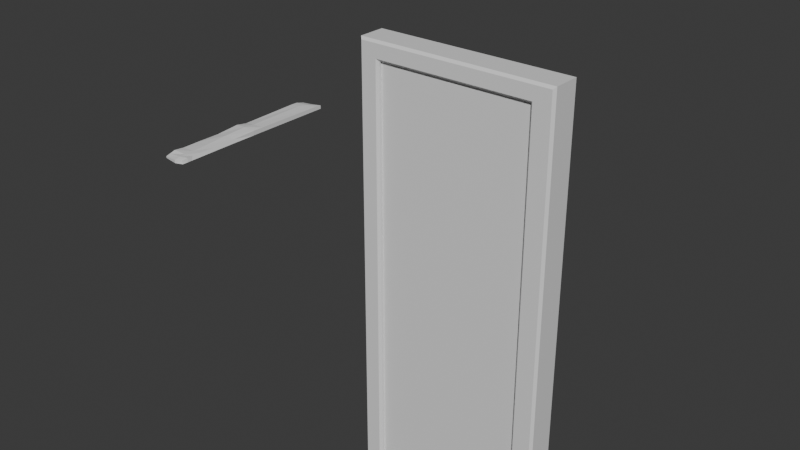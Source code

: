 # Source: SomeStarter.blend  (saved by Blender 5.1.29; exported with 4.5.12 LTS)
import bpy
from mathutils import Matrix  # noqa: F401  (used for matrix-valued properties, if any)

bpy.ops.wm.read_factory_settings(use_empty=True)
scene = bpy.context.scene
scene.name = 'Scene'

# ---- collections
col_collection = bpy.data.collections.new('Collection'); scene.collection.children.link(col_collection)

# ---- materials (node trees are filled in below, after node groups)
mat_material = bpy.data.materials.new('Material')
mat_material.alpha_threshold = 0.0
mat_material.use_backface_culling_lightprobe_volume = False
mat_material.roughness = 0.5
mat_material.line_color = (0.0, 0.0, 0.0, 1.0)

# ---- material node trees
mat_material.use_nodes = True; mat_material.node_tree.nodes.clear()
_N = mat_material.node_tree.nodes; _L = mat_material.node_tree.links
n0 = _N.new('ShaderNodeOutputMaterial'); n0.name = 'Material Output'; n0.location = (200, 100)
n1 = _N.new('ShaderNodeBsdfPrincipled'); n1.name = 'Principled BSDF'; n1.location = (-200, 100)
_L.new(n1.outputs[0], n0.inputs[0])
n0.is_active_output = True

# ---- world
world_world = bpy.data.worlds.new('World'); scene.world = world_world
world_world.use_nodes = True; world_world.node_tree.nodes.clear()
_N = world_world.node_tree.nodes; _L = world_world.node_tree.links
n0 = _N.new('ShaderNodeOutputWorld'); n0.name = 'World Output'; n0.location = (200, 100)
n1 = _N.new('ShaderNodeBackground'); n1.name = 'Background'; n1.location = (-200, 100)
n1.inputs[0].default_value = (0.05088, 0.05088, 0.05088, 1.0)
_L.new(n1.outputs[0], n0.inputs[0])
n0.is_active_output = True
world_world.color = (0.05088, 0.05088, 0.05088)
world_world.sun_shadow_jitter_overblur = 0.0

# ---- meshes
me_cube = bpy.data.meshes.new('Cube')
me_cube.from_pydata([(9.151, 0.5084, 17.86), (9.151, 0.5084, -26.06), (9.151, -0.5084, 17.86), (9.151, -0.5084, -26.06), (-9.151, 0.5084, 17.86), (-9.151, 0.5084, -26.06), (-9.151, -0.5084, 17.86), (-9.151, -0.5084, -26.06), (-7.255, 0.5084, -26.06), (-7.255, -0.5084, 17.86), (-7.255, -0.5084, -26.06), (-7.255, 0.5084, 17.86), (7.082, -0.5084, -26.06), (7.082, 0.5084, 17.86), (7.082, 0.5084, -26.06), (7.082, -0.5084, 17.86), (9.151, 0.5084, 16.14), (-9.151, -0.5084, 16.14), (9.151, -0.5084, 16.14), (-9.151, 0.5084, 16.14), (-7.255, -0.5084, 16.14), (7.082, -0.5084, 16.14), (9.151, 0.5084, -24.0), (9.151, -0.5084, -24.0), (-9.151, 0.5084, -24.0), (-7.255, 0.5084, -24.0), (-7.255, -0.5084, -24.0), (7.082, -0.5084, -24.0), (7.082, 0.5084, -24.0), (-9.151, -0.5084, -24.0), (-9.151, -0.5084, 0.8376), (9.151, 0.5084, 0.8376), (9.151, -0.5084, 0.8376), (-9.151, 0.5084, 0.8376), (-7.255, -0.5084, 0.8376), (7.082, -0.5084, 0.8376), (9.151, 0.5084, -0.8189), (9.151, -0.5084, -0.8189), (-9.151, 0.5084, -0.8189), (-7.255, 0.5084, -0.8189), (-7.255, -0.5084, -0.8189), (7.082, -0.5084, -0.8189), (7.082, 0.5084, -0.8189), (-9.151, -0.5084, -0.8189), (9.151, 0.5084, -10.56), (9.151, -0.5084, -10.56), (-9.151, 0.5084, -10.56), (-7.255, 0.5084, -10.56), (-7.255, -0.5084, -10.56), (7.082, -0.5084, -10.56), (7.082, 0.5084, -10.56), (-9.151, -0.5084, -10.56), (-7.508, 2.007, -25.8), (-7.002, 2.007, -25.8), (-7.255, 1.754, -26.06), (-9.151, 1.754, -26.06), (-8.898, 2.007, -25.8), (8.898, 2.007, -24.26), (8.898, 2.007, -23.75), (9.151, 1.754, -24.0), (9.151, 1.754, -26.06), (8.898, 2.007, -25.8), (-9.151, 1.754, -24.0), (-8.898, 2.007, -23.75), (-8.898, 2.007, -24.25), (7.335, 2.007, 17.61), (6.828, 2.007, 17.61), (7.082, 1.754, 17.86), (8.898, 2.007, 17.61), (9.151, 1.754, 17.86), (6.828, 2.007, -25.8), (7.335, 2.007, -25.8), (7.082, 1.754, -26.06), (-8.898, 2.007, 17.61), (-9.151, 1.754, 17.86), (-7.255, 1.754, 17.86), (-7.002, 2.007, 17.61), (-7.508, 2.007, 17.61), (-7.002, 2.007, -24.25), (-7.508, 2.007, -24.25), (-7.508, 2.007, -23.74), (-7.255, 1.754, -24.0), (6.828, 2.007, -24.26), (7.082, 1.754, -24.0), (7.335, 2.007, -23.75), (7.335, 2.007, -24.26), (9.151, 1.754, 16.14), (8.898, 2.007, 15.88), (8.898, 2.007, 16.39), (-8.898, 2.007, 16.39), (-8.898, 2.007, 15.88), (-9.151, 1.754, 16.14), (-7.508, 2.007, 16.39), (-7.002, 2.007, 16.39), (-7.255, 1.754, 16.14), (-7.508, 2.007, 15.88), (7.335, 2.007, 16.39), (7.335, 2.007, 15.88), (7.082, 1.754, 16.14), (6.828, 2.007, 16.39), (8.898, 2.007, -10.81), (8.898, 2.007, -10.3), (9.151, 1.754, -10.56), (-9.151, 1.754, -10.56), (-8.898, 2.007, -10.3), (-8.898, 2.007, -10.81), (-7.508, 2.007, -10.81), (-7.508, 2.007, -10.3), (-7.255, 1.754, -10.56), (7.335, 2.007, -10.81), (7.082, 1.754, -10.56), (7.335, 2.007, -10.3), (8.898, 2.007, 1.091), (9.151, 1.754, 0.8376), (8.898, 2.007, 0.5844), (-8.898, 2.007, 1.091), (-8.898, 2.007, 0.5844), (-9.151, 1.754, 0.8376), (-7.508, 2.007, 1.091), (-7.255, 1.754, 0.8376), (-7.002, 2.007, 0.5844), (-7.508, 2.007, 0.5844), (7.335, 2.007, 1.091), (7.335, 2.007, 0.5844), (6.828, 2.007, 0.5844), (7.082, 1.754, 0.8376), (8.898, 2.007, -0.5657), (9.151, 1.754, -0.8189), (8.898, 2.007, -1.072), (-8.898, 2.007, -0.5657), (-8.898, 2.007, -1.072), (-9.151, 1.754, -0.8189), (-7.508, 2.007, -0.5657), (-7.002, 2.007, -0.5657), (-7.255, 1.754, -0.8189), (-7.508, 2.007, -1.072), (7.335, 2.007, -0.5657), (7.335, 2.007, -1.072), (7.082, 1.754, -0.8189), (6.828, 2.007, -0.5657), (-6.316, 1.472, -11.44), (-6.316, 1.472, -23.12), (6.142, 1.472, -11.44), (6.142, 1.472, -23.12), (-6.888, 0.5084, 15.77), (-7.255, 0.8754, 16.14), (7.082, 0.8754, 16.14), (6.715, 0.5084, 15.77), (-6.888, 0.5084, 1.205), (-7.255, 0.8754, 0.8376), (7.082, 0.8754, 0.8376), (6.715, 0.5084, 1.205), (-35.1, 18.31, 0.313), (-32.78, 18.69, 0.4405), (-35.27, -1.0, 0.2312), (-32.93, -1.0, 0.3653), (-35.27, 18.69, 0.05189), (-32.78, 18.69, 0.05189), (-35.27, -1.0, 0.05189), (-32.78, -1.0, 0.05189), (8.93, -0.9918, -25.84), (9.151, -0.7713, -26.06), (9.151, -0.7713, -24.0), (8.93, -0.9918, -23.78), (8.93, -0.9918, -24.22), (-8.93, -0.9918, 17.64), (-9.151, -0.7713, 17.86), (-9.151, -0.7713, 16.14), (-8.93, -0.9918, 15.92), (-8.93, -0.9918, 16.36), (-7.035, -0.9918, 17.64), (-7.255, -0.7713, 17.86), (-7.476, -0.9918, 17.64), (6.861, -0.9918, -25.84), (7.082, -0.7713, -26.06), (7.302, -0.9918, -25.84), (6.861, -0.9918, 17.64), (7.302, -0.9918, 17.64), (7.082, -0.7713, 17.86), (-8.93, -0.9918, -25.84), (-9.151, -0.7713, -26.06), (-7.035, -0.9918, -25.84), (-7.476, -0.9918, -25.84), (-7.255, -0.7713, -26.06), (-7.035, -0.9918, -24.22), (-7.255, -0.7713, -24.0), (-7.476, -0.9918, -23.78), (-7.476, -0.9918, -24.22), (8.93, -0.9918, 17.64), (9.151, -0.7713, 17.86), (7.302, -0.9918, -24.22), (7.302, -0.9918, -23.78), (7.082, -0.7713, -24.0), (6.861, -0.9918, -24.22), (-8.93, -0.9918, 1.058), (-9.151, -0.7713, 0.8376), (-8.93, -0.9918, 0.617), (8.93, -0.9918, 16.36), (8.93, -0.9918, 15.92), (9.151, -0.7713, 16.14), (-7.476, -0.9918, 16.36), (-7.476, -0.9918, 15.92), (-7.255, -0.7713, 16.14), (-7.035, -0.9918, 16.36), (6.861, -0.9918, 16.36), (7.082, -0.7713, 16.14), (7.302, -0.9918, 15.92), (7.302, -0.9918, 16.36), (9.151, -0.7713, -10.56), (8.93, -0.9918, -10.34), (8.93, -0.9918, -10.78), (-7.255, -0.7713, -10.56), (-7.476, -0.9918, -10.34), (-7.476, -0.9918, -10.78), (7.302, -0.9918, -10.78), (7.302, -0.9918, -10.34), (7.082, -0.7713, -10.56), (-8.93, -0.9918, -24.22), (-8.93, -0.9918, -23.78), (-9.151, -0.7713, -24.0), (-8.93, -0.9918, -0.5983), (-9.151, -0.7713, -0.8189), (-8.93, -0.9918, -1.039), (8.93, -0.9918, 1.058), (8.93, -0.9918, 0.617), (9.151, -0.7713, 0.8376), (-7.476, -0.9918, 1.058), (-7.476, -0.9918, 0.617), (-7.255, -0.7713, 0.8376), (7.082, -0.7713, 0.8376), (7.302, -0.9918, 0.617), (7.302, -0.9918, 1.058), (8.93, -0.9918, -0.5983), (8.93, -0.9918, -1.039), (9.151, -0.7713, -0.8189), (-7.476, -0.9918, -0.5983), (-7.476, -0.9918, -1.039), (-7.255, -0.7713, -0.8189), (7.082, -0.7713, -0.8189), (7.302, -0.9918, -1.039), (7.302, -0.9918, -0.5983), (-9.151, -0.7713, -10.56), (-8.93, -0.9918, -10.78), (-8.93, -0.9918, -10.34), (-34.11, 18.6, 0.2875), (-34.28, 18.98, 0.04539), (-33.62, -1.286, 0.377), (-33.62, -1.286, 0.04539), (-35.47, 6.051, 0.3199), (-35.47, 6.051, 0.01916), (-33.03, 6.051, 0.3867), (-32.9, 6.051, 0.01916), (-34.14, 5.958, 0.01171), (-34.14, 5.958, 0.5396), (-35.28, 17.9, 0.04984), (-32.79, 17.9, 0.5015), (-34.27, 18.16, 0.04328), (-35.28, 17.52, 0.4823), (-32.79, 17.9, 0.04984), (-34.01, 17.64, 0.5387), (-35.3, 16.83, 0.5042), (-32.8, 16.83, 0.04706), (-34.26, 16.8, 0.5645), (-35.3, 16.83, 0.04706), (-32.8, 16.83, 0.5042), (-34.26, 17.06, 0.04042), (-35.43, 8.699, 0.5426), (-32.88, 8.699, 0.02602), (-34.16, 8.622, 0.6493), (-35.43, 8.699, 0.02602), (-32.88, 8.699, 0.5253), (-34.16, 8.685, 0.01876), (-35.41, 9.996, 0.02937), (-32.87, 9.996, 0.5219), (-34.18, 10.02, 0.02222), (-35.41, 9.996, 0.3321), (-32.87, 9.996, 0.02937), (-34.18, 9.927, 0.5228), (-35.34, 1.339, 0.3908), (-32.82, 1.339, 0.04103), (-33.79, 1.235, 0.4584), (-35.34, 1.339, 0.04103), (-32.99, 1.339, 0.4375), (-33.79, 1.117, 0.03422), (-35.39, 3.287, 0.03199), (-32.98, 3.287, 0.3739), (-33.93, 3.118, 0.02491), (-35.39, 3.287, 0.3793), (-32.86, 3.287, 0.03199), (-33.93, 3.118, 0.4722), (-35.29, -0.5008, 0.3531), (-32.79, -0.316, 0.04871), (-33.67, -0.5833, 0.492), (-35.29, -0.316, 0.04871), (-32.87, -0.316, 0.5026), (-33.67, -0.5833, 0.04212), (-35.3, 0.1465, 0.04657), (-32.96, 0.4463, 0.4096), (-33.7, -0.1081, 0.03991), (-35.3, 0.1465, 0.5202), (-32.8, 0.1465, 0.04657), (-33.7, 0.1442, 0.4826)], [], [(11, 4, 6, 9), (17, 6, 4, 19), (14, 1, 3, 12), (16, 0, 2, 18), (5, 8, 10, 7), (13, 11, 9, 15), (0, 13, 15, 2), (8, 14, 12, 10), (35, 21, 20, 34), (31, 16, 18, 32), (30, 17, 19, 33), (7, 29, 24, 5), (1, 22, 23, 3), (292, 290, 154, 246), (256, 254, 156, 245), (43, 30, 33, 38), (36, 31, 32, 37), (41, 35, 34, 40), (47, 39, 42, 50), (49, 41, 40, 48), (44, 36, 37, 45), (51, 43, 38, 46), (29, 51, 46, 24), (22, 44, 45, 23), (27, 49, 48, 26), (25, 47, 140, 141), (52, 53, 54), (57, 58, 59), (62, 63, 64), (65, 66, 67), (70, 71, 72), (75, 76, 77), (78, 79, 80, 81), (82, 83, 84, 85), (86, 87, 88), (89, 90, 91), (92, 93, 94, 95), (96, 97, 98, 99), (100, 101, 102), (103, 104, 105), (106, 107, 108), (109, 110, 111), (112, 113, 114), (115, 116, 117), (118, 119, 120, 121), (122, 123, 124, 125), (126, 127, 128), (129, 130, 131), (132, 133, 134, 135), (136, 137, 138, 139), (54, 55, 56, 52), (59, 60, 61, 57), (64, 56, 55, 62), (67, 69, 68, 65), (72, 54, 53, 70), (74, 75, 77, 73), (78, 53, 52, 79), (75, 67, 66, 76), (60, 72, 71, 61), (85, 71, 70, 82), (69, 86, 88, 68), (73, 89, 91, 74), (76, 93, 92, 77), (65, 96, 99, 66), (93, 99, 98, 94), (89, 92, 95, 90), (96, 88, 87, 97), (102, 59, 58, 100), (105, 63, 62, 103), (108, 81, 80, 106), (109, 84, 83, 110), (84, 58, 57, 85), (63, 80, 79, 64), (81, 83, 82, 78), (86, 113, 112, 87), (90, 115, 117, 91), (94, 119, 118, 95), (97, 122, 125, 98), (122, 112, 114, 123), (115, 118, 121, 116), (119, 125, 124, 120), (113, 127, 126, 114), (116, 129, 131, 117), (120, 133, 132, 121), (123, 136, 139, 124), (133, 139, 138, 134), (129, 132, 135, 130), (136, 126, 128, 137), (127, 102, 101, 128), (130, 104, 103, 131), (134, 108, 107, 135), (137, 111, 110, 138), (111, 101, 100, 109), (104, 107, 106, 105), (14, 8, 54, 72), (53, 78, 82, 70), (8, 5, 55, 54), (56, 64, 79, 52), (5, 24, 62, 55), (22, 1, 60, 59), (71, 85, 57, 61), (44, 22, 59, 102), (84, 109, 100, 58), (1, 14, 72, 60), (63, 105, 106, 80), (24, 46, 103, 62), (11, 13, 67, 75), (93, 76, 66, 99), (13, 0, 69, 67), (96, 65, 68, 88), (0, 16, 86, 69), (89, 73, 77, 92), (19, 4, 74, 91), (4, 11, 75, 74), (25, 28, 83, 81), (47, 25, 81, 108), (28, 50, 110, 83), (122, 97, 87, 112), (16, 31, 113, 86), (115, 90, 95, 118), (33, 19, 91, 117), (36, 44, 102, 127), (111, 137, 128, 101), (104, 130, 135, 107), (46, 38, 131, 103), (39, 47, 108, 134), (50, 42, 138, 110), (136, 123, 114, 126), (31, 36, 127, 113), (129, 116, 121, 132), (38, 33, 117, 131), (133, 120, 124, 139), (42, 39, 134, 138), (141, 140, 142, 143), (50, 28, 143, 142), (28, 25, 141, 143), (47, 50, 142, 140), (145, 146, 147, 144), (144, 148, 149, 145), (146, 150, 151, 147), (148, 151, 150, 149), (146, 145, 94, 98), (148, 144, 147, 151), (145, 149, 119, 94), (150, 146, 98, 125), (149, 150, 125, 119), (290, 293, 158, 154), (291, 294, 155, 159), (246, 154, 158, 247), (245, 156, 152, 244), (162, 163, 164), (167, 168, 169), (170, 171, 172), (173, 174, 175), (176, 177, 178), (181, 182, 183), (184, 185, 186, 187), (190, 191, 192, 193), (194, 195, 196), (197, 198, 199), (200, 201, 202, 203), (204, 205, 206, 207), (208, 209, 210), (211, 212, 213), (214, 215, 216), (217, 218, 219), (220, 221, 222), (223, 224, 225), (226, 227, 228), (229, 230, 231), (232, 233, 234), (235, 236, 237), (238, 239, 240), (241, 242, 243), (183, 174, 173, 181), (187, 182, 181, 184), (178, 171, 170, 176), (171, 166, 165, 172), (174, 161, 160, 175), (180, 183, 182, 179), (164, 160, 161, 162), (169, 165, 166, 167), (189, 178, 177, 188), (193, 173, 175, 190), (194, 168, 167, 195), (188, 197, 199, 189), (172, 200, 203, 170), (176, 204, 207, 177), (197, 207, 206, 198), (204, 203, 202, 205), (200, 169, 168, 201), (210, 163, 162, 208), (213, 186, 185, 211), (216, 192, 191, 214), (179, 217, 219, 180), (186, 218, 217, 187), (192, 185, 184, 193), (163, 191, 190, 164), (220, 196, 195, 221), (198, 223, 225, 199), (201, 226, 228, 202), (205, 229, 231, 206), (226, 194, 196, 227), (223, 231, 230, 224), (224, 232, 234, 225), (227, 235, 237, 228), (229, 238, 240, 230), (243, 222, 221, 241), (232, 240, 239, 233), (235, 220, 222, 236), (233, 209, 208, 234), (236, 212, 211, 237), (238, 216, 215, 239), (218, 242, 241, 219), (212, 243, 242, 213), (209, 215, 214, 210), (3, 23, 162, 161), (12, 3, 161, 174), (160, 164, 190, 175), (163, 210, 214, 191), (23, 45, 208, 162), (200, 172, 165, 169), (9, 6, 166, 171), (6, 17, 167, 166), (226, 201, 168, 194), (17, 30, 195, 167), (204, 176, 170, 203), (15, 9, 171, 178), (173, 193, 184, 181), (10, 12, 174, 183), (2, 15, 178, 189), (197, 188, 177, 207), (182, 187, 217, 179), (29, 7, 180, 219), (7, 10, 183, 180), (26, 48, 211, 185), (186, 213, 242, 218), (27, 26, 185, 192), (18, 2, 189, 199), (49, 27, 192, 216), (30, 43, 221, 195), (235, 227, 196, 220), (223, 198, 206, 231), (32, 18, 199, 225), (34, 20, 202, 228), (20, 21, 205, 202), (21, 35, 229, 205), (45, 37, 234, 208), (209, 233, 239, 215), (212, 236, 222, 243), (48, 40, 237, 211), (41, 49, 216, 238), (51, 29, 219, 241), (43, 51, 241, 221), (232, 224, 230, 240), (37, 32, 225, 234), (40, 34, 228, 237), (35, 41, 238, 229), (157, 245, 244, 153), (155, 246, 247, 159), (258, 256, 245, 157), (294, 292, 246, 155), (270, 268, 253, 250), (288, 286, 252, 251), (267, 270, 250, 251), (266, 269, 249, 248), (286, 284, 249, 252), (268, 266, 248, 253), (244, 152, 257, 259), (152, 156, 254, 257), (157, 153, 255, 258), (153, 244, 259, 255), (261, 265, 256, 258), (265, 263, 254, 256), (274, 272, 263, 265), (276, 274, 265, 261), (259, 257, 260, 262), (257, 254, 263, 260), (258, 255, 264, 261), (255, 259, 262, 264), (251, 252, 271, 267), (252, 249, 269, 271), (277, 275, 266, 268), (275, 272, 269, 266), (276, 273, 270, 267), (273, 277, 268, 270), (264, 262, 277, 273), (261, 264, 273, 276), (260, 263, 272, 275), (262, 260, 275, 277), (267, 271, 274, 276), (271, 269, 272, 274), (298, 296, 281, 283), (300, 298, 283, 279), (285, 289, 280, 282), (288, 285, 282, 279), (287, 284, 281, 278), (289, 287, 278, 280), (253, 248, 287, 289), (248, 249, 284, 287), (251, 250, 285, 288), (250, 253, 289, 285), (283, 281, 284, 286), (279, 283, 286, 288), (159, 247, 295, 291), (247, 158, 293, 295), (297, 301, 292, 294), (300, 297, 294, 291), (299, 296, 293, 290), (301, 299, 290, 292), (280, 278, 299, 301), (278, 281, 296, 299), (279, 282, 297, 300), (282, 280, 301, 297), (291, 295, 298, 300), (295, 293, 296, 298)])
_uv = me_cube.uv_layers.new(name='UVMap')
_uv.uv.foreach_set('vector', [0.8625, 0.5, 0.875, 0.5, 0.875, 0.75, 0.8625, 0.75, 0.6129, 0.0, 0.625, 0.0, 0.625, 0.25, 0.6129, 0.25, 0.3631, 0.5, 0.375, 0.5, 0.375, 0.75, 0.3631, 0.75, 0.6129, 0.5, 0.625, 0.5, 0.625, 0.75, 0.6129, 0.75, 0.125, 0.5, 0.1375, 0.5, 0.1375, 0.75, 0.125, 0.75, 0.6369, 0.5, 0.8625, 0.5, 0.8625, 0.75, 0.6369, 0.75, 0.625, 0.5, 0.6369, 0.5, 0.6369, 0.75, 0.625, 0.75, 0.1375, 0.5, 0.3631, 0.5, 0.3631, 0.75, 0.1375, 0.75, 0.5234, 0.7619, 0.6129, 0.7619, 0.6129, 0.9875, 0.5234, 0.9875, 0.5234, 0.5, 0.6129, 0.5, 0.6129, 0.75, 0.5234, 0.75, 0.5234, 0.0, 0.6129, 0.0, 0.6129, 0.25, 0.5234, 0.25, 0.375, 0.0, 0.3864, 0.0, 0.3864, 0.25, 0.375, 0.25, 0.375, 0.5, 0.3864, 0.5, 0.3864, 0.75, 0.375, 0.75, 0.5251, 0.2413, 0.625, 0.2413, 0.625, 0.25, 0.5251, 0.25, 0.5251, 0.4899, 0.625, 0.4899, 0.625, 0.5, 0.5251, 0.5, 0.5116, 0.0, 0.5234, 0.0, 0.5234, 0.25, 0.5116, 0.25, 0.5116, 0.5, 0.5234, 0.5, 0.5234, 0.75, 0.5116, 0.75, 0.5116, 0.7619, 0.5234, 0.7619, 0.5234, 0.9875, 0.5116, 0.9875, 0.4237, 0.2625, 0.5116, 0.2625, 0.5116, 0.4881, 0.4237, 0.4881, 0.4237, 0.7619, 0.5116, 0.7619, 0.5116, 0.9875, 0.4237, 0.9875, 0.4237, 0.5, 0.5116, 0.5, 0.5116, 0.75, 0.4237, 0.75, 0.4237, 0.0, 0.5116, 0.0, 0.5116, 0.25, 0.4237, 0.25, 0.3864, 0.0, 0.4237, 0.0, 0.4237, 0.25, 0.3864, 0.25, 0.3864, 0.5, 0.4237, 0.5, 0.4237, 0.75, 0.3864, 0.75, 0.3864, 0.7619, 0.4237, 0.7619, 0.4237, 0.9875, 0.3864, 0.9875, 0.3864, 0.2625, 0.4237, 0.2625, 0.4237, 0.2625, 0.3864, 0.2625, 0.3764, 0.2608, 0.3764, 0.2655, 0.375, 0.2625, 0.385, 0.4985, 0.3871, 0.4985, 0.3864, 0.5, 0.3864, 0.25, 0.3871, 0.2517, 0.385, 0.2517, 0.6232, 0.4892, 0.6232, 0.4841, 0.625, 0.4881, 0.3764, 0.4851, 0.3764, 0.4896, 0.375, 0.4881, 0.625, 0.2625, 0.6232, 0.2655, 0.6232, 0.2608, 0.385, 0.2665, 0.385, 0.2608, 0.3871, 0.2608, 0.3864, 0.2625, 0.385, 0.4841, 0.3864, 0.4881, 0.3871, 0.4896, 0.385, 0.4896, 0.6129, 0.5, 0.6115, 0.4985, 0.6147, 0.4985, 0.6147, 0.2517, 0.6115, 0.2517, 0.6129, 0.25, 0.6147, 0.2608, 0.6147, 0.2665, 0.6129, 0.2625, 0.6115, 0.2608, 0.6147, 0.4896, 0.6115, 0.4896, 0.6129, 0.4881, 0.6147, 0.4841, 0.423, 0.4985, 0.4259, 0.4985, 0.4237, 0.5, 0.4237, 0.25, 0.4259, 0.2517, 0.423, 0.2517, 0.423, 0.2608, 0.4259, 0.2608, 0.4237, 0.2625, 0.423, 0.4896, 0.4237, 0.4881, 0.4259, 0.4896, 0.5249, 0.4985, 0.5234, 0.5, 0.5216, 0.4985, 0.5249, 0.2517, 0.5216, 0.2517, 0.5234, 0.25, 0.5249, 0.2608, 0.5234, 0.2625, 0.5216, 0.2665, 0.5216, 0.2608, 0.5249, 0.4896, 0.5216, 0.4896, 0.5216, 0.4841, 0.5234, 0.4881, 0.5134, 0.4985, 0.5116, 0.5, 0.5094, 0.4985, 0.5134, 0.2517, 0.5094, 0.2517, 0.5116, 0.25, 0.5134, 0.2608, 0.5134, 0.2665, 0.5116, 0.2625, 0.5094, 0.2608, 0.5134, 0.4896, 0.5094, 0.4896, 0.5116, 0.4881, 0.5134, 0.4841, 0.375, 0.2625, 0.375, 0.25, 0.3764, 0.2517, 0.3764, 0.2608, 0.3864, 0.5, 0.375, 0.5, 0.3764, 0.4985, 0.385, 0.4985, 0.385, 0.2517, 0.3764, 0.2517, 0.375, 0.25, 0.3864, 0.25, 0.625, 0.4881, 0.625, 0.5, 0.6232, 0.4985, 0.6232, 0.4892, 0.375, 0.4881, 0.375, 0.2625, 0.3764, 0.2655, 0.3764, 0.4851, 0.625, 0.25, 0.625, 0.2625, 0.6232, 0.2608, 0.6232, 0.2517, 0.385, 0.2665, 0.3764, 0.2655, 0.3764, 0.2608, 0.385, 0.2608, 0.625, 0.2625, 0.625, 0.4881, 0.6232, 0.4841, 0.6232, 0.2655, 0.375, 0.5, 0.375, 0.4881, 0.3764, 0.4896, 0.3764, 0.4985, 0.385, 0.4896, 0.3764, 0.4896, 0.3764, 0.4851, 0.385, 0.4841, 0.625, 0.5, 0.6129, 0.5, 0.6147, 0.4985, 0.6232, 0.4985, 0.6232, 0.2517, 0.6147, 0.2517, 0.6129, 0.25, 0.625, 0.25, 0.6232, 0.2655, 0.6147, 0.2665, 0.6147, 0.2608, 0.6232, 0.2608, 0.6232, 0.4892, 0.6147, 0.4896, 0.6147, 0.4841, 0.6232, 0.4841, 0.6147, 0.2665, 0.6147, 0.4841, 0.6129, 0.4881, 0.6129, 0.2625, 0.6147, 0.2517, 0.6147, 0.2608, 0.6115, 0.2608, 0.6115, 0.2517, 0.6147, 0.4896, 0.6147, 0.4985, 0.6115, 0.4985, 0.6115, 0.4896, 0.4237, 0.5, 0.3864, 0.5, 0.3871, 0.4985, 0.423, 0.4985, 0.423, 0.2517, 0.3871, 0.2517, 0.3864, 0.25, 0.4237, 0.25, 0.4237, 0.2625, 0.3864, 0.2625, 0.3871, 0.2608, 0.423, 0.2608, 0.423, 0.4896, 0.3871, 0.4896, 0.3864, 0.4881, 0.4237, 0.4881, 0.3871, 0.4896, 0.3871, 0.4985, 0.385, 0.4985, 0.385, 0.4896, 0.3871, 0.2517, 0.3871, 0.2608, 0.385, 0.2608, 0.385, 0.2517, 0.3864, 0.2625, 0.3864, 0.4881, 0.385, 0.4841, 0.385, 0.2665, 0.6129, 0.5, 0.5234, 0.5, 0.5249, 0.4985, 0.6115, 0.4985, 0.6115, 0.2517, 0.5249, 0.2517, 0.5234, 0.25, 0.6129, 0.25, 0.6129, 0.2625, 0.5234, 0.2625, 0.5249, 0.2608, 0.6115, 0.2608, 0.6115, 0.4896, 0.5249, 0.4896, 0.5234, 0.4881, 0.6129, 0.4881, 0.5249, 0.4896, 0.5249, 0.4985, 0.5216, 0.4985, 0.5216, 0.4896, 0.5249, 0.2517, 0.5249, 0.2608, 0.5216, 0.2608, 0.5216, 0.2517, 0.5234, 0.2625, 0.5234, 0.4881, 0.5216, 0.4841, 0.5216, 0.2665, 0.5234, 0.5, 0.5116, 0.5, 0.5134, 0.4985, 0.5216, 0.4985, 0.5216, 0.2517, 0.5134, 0.2517, 0.5116, 0.25, 0.5234, 0.25, 0.5216, 0.2665, 0.5134, 0.2665, 0.5134, 0.2608, 0.5216, 0.2608, 0.5216, 0.4896, 0.5134, 0.4896, 0.5134, 0.4841, 0.5216, 0.4841, 0.5134, 0.2665, 0.5134, 0.4841, 0.5116, 0.4881, 0.5116, 0.2625, 0.5134, 0.2517, 0.5134, 0.2608, 0.5094, 0.2608, 0.5094, 0.2517, 0.5134, 0.4896, 0.5134, 0.4985, 0.5094, 0.4985, 0.5094, 0.4896, 0.5116, 0.5, 0.4237, 0.5, 0.4259, 0.4985, 0.5094, 0.4985, 0.5094, 0.2517, 0.4259, 0.2517, 0.4237, 0.25, 0.5116, 0.25, 0.5116, 0.2625, 0.4237, 0.2625, 0.4259, 0.2608, 0.5094, 0.2608, 0.5094, 0.4896, 0.4259, 0.4896, 0.4237, 0.4881, 0.5116, 0.4881, 0.4259, 0.4896, 0.4259, 0.4985, 0.423, 0.4985, 0.423, 0.4896, 0.4259, 0.2517, 0.4259, 0.2608, 0.423, 0.2608, 0.423, 0.2517, 0.3631, 0.5, 0.1375, 0.5, 0.1375, 0.5, 0.3631, 0.5, 0.3764, 0.2655, 0.385, 0.2665, 0.385, 0.4841, 0.3764, 0.4851, 0.1375, 0.5, 0.125, 0.5, 0.125, 0.5, 0.1375, 0.5, 0.3764, 0.2517, 0.385, 0.2517, 0.385, 0.2608, 0.3764, 0.2608, 0.375, 0.25, 0.3864, 0.25, 0.3864, 0.25, 0.375, 0.25, 0.3864, 0.5, 0.375, 0.5, 0.375, 0.5, 0.3864, 0.5, 0.3764, 0.4896, 0.385, 0.4896, 0.385, 0.4985, 0.3764, 0.4985, 0.4237, 0.5, 0.3864, 0.5, 0.3864, 0.5, 0.4237, 0.5, 0.3871, 0.4896, 0.423, 0.4896, 0.423, 0.4985, 0.3871, 0.4985, 0.375, 0.5, 0.3631, 0.5, 0.3631, 0.5, 0.375, 0.5, 0.3871, 0.2517, 0.423, 0.2517, 0.423, 0.2608, 0.3871, 0.2608, 0.3864, 0.25, 0.4237, 0.25, 0.4237, 0.25, 0.3864, 0.25, 0.8625, 0.5, 0.6369, 0.5, 0.6369, 0.5, 0.8625, 0.5, 0.6147, 0.2665, 0.6232, 0.2655, 0.6232, 0.4841, 0.6147, 0.4841, 0.6369, 0.5, 0.625, 0.5, 0.625, 0.5, 0.6369, 0.5, 0.6147, 0.4896, 0.6232, 0.4892, 0.6232, 0.4985, 0.6147, 0.4985, 0.625, 0.5, 0.6129, 0.5, 0.6129, 0.5, 0.625, 0.5, 0.6147, 0.2517, 0.6232, 0.2517, 0.6232, 0.2608, 0.6147, 0.2608, 0.6129, 0.25, 0.625, 0.25, 0.625, 0.25, 0.6129, 0.25, 0.875, 0.5, 0.8625, 0.5, 0.8625, 0.5, 0.875, 0.5, 0.3864, 0.2625, 0.3864, 0.4881, 0.3864, 0.4881, 0.3864, 0.2625, 0.4237, 0.2625, 0.3864, 0.2625, 0.3864, 0.2625, 0.4237, 0.2625, 0.3864, 0.4881, 0.4237, 0.4881, 0.4237, 0.4881, 0.3864, 0.4881, 0.5249, 0.4896, 0.6115, 0.4896, 0.6115, 0.4985, 0.5249, 0.4985, 0.6129, 0.5, 0.5234, 0.5, 0.5234, 0.5, 0.6129, 0.5, 0.5249, 0.2517, 0.6115, 0.2517, 0.6115, 0.2608, 0.5249, 0.2608, 0.5234, 0.25, 0.6129, 0.25, 0.6129, 0.25, 0.5234, 0.25, 0.5116, 0.5, 0.4237, 0.5, 0.4237, 0.5, 0.5116, 0.5, 0.4259, 0.4896, 0.5094, 0.4896, 0.5094, 0.4985, 0.4259, 0.4985, 0.4259, 0.2517, 0.5094, 0.2517, 0.5094, 0.2608, 0.4259, 0.2608, 0.4237, 0.25, 0.5116, 0.25, 0.5116, 0.25, 0.4237, 0.25, 0.5116, 0.2625, 0.4237, 0.2625, 0.4237, 0.2625, 0.5116, 0.2625, 0.4237, 0.4881, 0.5116, 0.4881, 0.5116, 0.4881, 0.4237, 0.4881, 0.5134, 0.4896, 0.5216, 0.4896, 0.5216, 0.4985, 0.5134, 0.4985, 0.5234, 0.5, 0.5116, 0.5, 0.5116, 0.5, 0.5234, 0.5, 0.5134, 0.2517, 0.5216, 0.2517, 0.5216, 0.2608, 0.5134, 0.2608, 0.5116, 0.25, 0.5234, 0.25, 0.5234, 0.25, 0.5116, 0.25, 0.5134, 0.2665, 0.5216, 0.2665, 0.5216, 0.4841, 0.5134, 0.4841, 0.5116, 0.4881, 0.5116, 0.2625, 0.5116, 0.2625, 0.5116, 0.4881, 0.3864, 0.2625, 0.4237, 0.2625, 0.4237, 0.4881, 0.3864, 0.4881, 0.4237, 0.4881, 0.3864, 0.4881, 0.3864, 0.4881, 0.4237, 0.4881, 0.3864, 0.4881, 0.3864, 0.2625, 0.3864, 0.2625, 0.3864, 0.4881, 0.4237, 0.2625, 0.4237, 0.4881, 0.4237, 0.4881, 0.4237, 0.2625, 0.6129, 0.2625, 0.6129, 0.4881, 0.6108, 0.4823, 0.6108, 0.2683, 0.6108, 0.2683, 0.5255, 0.2683, 0.5234, 0.2625, 0.6129, 0.2625, 0.6129, 0.4881, 0.5234, 0.4881, 0.5255, 0.4823, 0.6108, 0.4823, 0.5255, 0.2683, 0.5255, 0.4823, 0.5234, 0.4881, 0.5234, 0.2625, 0.6129, 0.4881, 0.6129, 0.2625, 0.6129, 0.2625, 0.6129, 0.4881, 0.5255, 0.2683, 0.6108, 0.2683, 0.6108, 0.4823, 0.5255, 0.4823, 0.6129, 0.2625, 0.5234, 0.2625, 0.5234, 0.2625, 0.6129, 0.2625, 0.5234, 0.4881, 0.6129, 0.4881, 0.6129, 0.4881, 0.5234, 0.4881, 0.5234, 0.2625, 0.5234, 0.4881, 0.5234, 0.4881, 0.5234, 0.2625, 0.3938, 0.5087, 0.6337, 0.2587, 0.625, 0.25, 0.375, 0.5, 0.375, 0.9913, 0.625, 0.9913, 0.625, 1.0, 0.375, 1.0, 0.2751, 0.5, 0.375, 0.5, 0.375, 0.75, 0.2751, 0.75, 0.7751, 0.5, 0.875, 0.5, 0.875, 0.75, 0.7751, 0.75, 0.3864, 0.75, 0.3871, 0.7513, 0.3852, 0.7513, 0.6129, 1.0, 0.6117, 0.9985, 0.6141, 0.9985, 0.6235, 0.9849, 0.625, 0.9875, 0.6235, 0.989, 0.3762, 0.7653, 0.375, 0.7619, 0.3762, 0.7609, 0.6235, 0.7653, 0.6235, 0.7609, 0.625, 0.7619, 0.3762, 0.9849, 0.3762, 0.989, 0.375, 0.9875, 0.3852, 0.984, 0.3864, 0.9875, 0.3871, 0.989, 0.3852, 0.989, 0.3852, 0.7606, 0.3871, 0.7606, 0.3864, 0.7619, 0.3852, 0.7653, 0.5244, 0.9985, 0.5234, 1.0, 0.5218, 0.9985, 0.6145, 0.7513, 0.6117, 0.7513, 0.6129, 0.75, 0.6145, 0.989, 0.6117, 0.989, 0.6129, 0.9875, 0.6145, 0.984, 0.6145, 0.7653, 0.6129, 0.7619, 0.6117, 0.7606, 0.6145, 0.7606, 0.4237, 0.75, 0.4256, 0.7513, 0.423, 0.7513, 0.4237, 0.9875, 0.4256, 0.989, 0.423, 0.989, 0.423, 0.7606, 0.4256, 0.7606, 0.4237, 0.7619, 0.3852, 0.9985, 0.3869, 0.9985, 0.3864, 1.0, 0.5128, 0.9985, 0.5116, 1.0, 0.5096, 0.9985, 0.5247, 0.7513, 0.5218, 0.7513, 0.5234, 0.75, 0.5247, 0.989, 0.5218, 0.989, 0.5234, 0.9875, 0.5234, 0.7619, 0.5218, 0.7606, 0.5247, 0.7606, 0.5132, 0.7513, 0.5096, 0.7513, 0.5116, 0.75, 0.5132, 0.989, 0.5096, 0.989, 0.5116, 0.9875, 0.5116, 0.7619, 0.5096, 0.7606, 0.5132, 0.7606, 0.4237, 1.0, 0.423, 0.9985, 0.4251, 0.9985, 0.375, 0.9875, 0.375, 0.7619, 0.3762, 0.7653, 0.3762, 0.9849, 0.3852, 0.989, 0.3762, 0.989, 0.3762, 0.9849, 0.3852, 0.984, 0.625, 0.7619, 0.625, 0.9875, 0.6235, 0.9849, 0.6235, 0.7653, 0.625, 0.9875, 0.625, 1.0, 0.6235, 0.9985, 0.6235, 0.989, 0.375, 0.7619, 0.375, 0.75, 0.3762, 0.7513, 0.3762, 0.7609, 0.375, 1.0, 0.375, 0.9875, 0.3762, 0.989, 0.3762, 0.9985, 0.3852, 0.7513, 0.3762, 0.7513, 0.375, 0.75, 0.3864, 0.75, 0.6141, 0.9985, 0.6235, 0.9985, 0.625, 1.0, 0.6129, 1.0, 0.625, 0.75, 0.625, 0.7619, 0.6235, 0.7609, 0.6235, 0.7513, 0.3852, 0.7653, 0.3762, 0.7653, 0.3762, 0.7609, 0.3852, 0.7606, 0.5244, 0.9985, 0.6117, 0.9985, 0.6129, 1.0, 0.5234, 1.0, 0.6235, 0.7513, 0.6145, 0.7513, 0.6129, 0.75, 0.625, 0.75, 0.6235, 0.989, 0.6145, 0.989, 0.6145, 0.984, 0.6235, 0.9849, 0.6235, 0.7653, 0.6145, 0.7653, 0.6145, 0.7606, 0.6235, 0.7609, 0.6145, 0.7513, 0.6145, 0.7606, 0.6117, 0.7606, 0.6117, 0.7513, 0.6145, 0.7653, 0.6145, 0.984, 0.6129, 0.9875, 0.6129, 0.7619, 0.6145, 0.989, 0.6141, 0.9985, 0.6117, 0.9985, 0.6117, 0.989, 0.423, 0.7513, 0.3871, 0.7513, 0.3864, 0.75, 0.4237, 0.75, 0.423, 0.989, 0.3871, 0.989, 0.3864, 0.9875, 0.4237, 0.9875, 0.4237, 0.7619, 0.3864, 0.7619, 0.3871, 0.7606, 0.423, 0.7606, 0.3762, 0.9985, 0.3852, 0.9985, 0.3864, 1.0, 0.375, 1.0, 0.3871, 0.989, 0.3869, 0.9985, 0.3852, 0.9985, 0.3852, 0.989, 0.3864, 0.7619, 0.3864, 0.9875, 0.3852, 0.984, 0.3852, 0.7653, 0.3871, 0.7513, 0.3871, 0.7606, 0.3852, 0.7606, 0.3852, 0.7513, 0.5128, 0.9985, 0.5218, 0.9985, 0.5234, 1.0, 0.5116, 1.0, 0.6117, 0.7513, 0.5247, 0.7513, 0.5234, 0.75, 0.6129, 0.75, 0.6117, 0.989, 0.5247, 0.989, 0.5234, 0.9875, 0.6129, 0.9875, 0.6129, 0.7619, 0.5234, 0.7619, 0.5247, 0.7606, 0.6117, 0.7606, 0.5247, 0.989, 0.5244, 0.9985, 0.5218, 0.9985, 0.5218, 0.989, 0.5247, 0.7513, 0.5247, 0.7606, 0.5218, 0.7606, 0.5218, 0.7513, 0.5218, 0.7513, 0.5132, 0.7513, 0.5116, 0.75, 0.5234, 0.75, 0.5218, 0.989, 0.5132, 0.989, 0.5116, 0.9875, 0.5234, 0.9875, 0.5234, 0.7619, 0.5116, 0.7619, 0.5132, 0.7606, 0.5218, 0.7606, 0.4251, 0.9985, 0.5096, 0.9985, 0.5116, 1.0, 0.4237, 1.0, 0.5132, 0.7513, 0.5132, 0.7606, 0.5096, 0.7606, 0.5096, 0.7513, 0.5132, 0.989, 0.5128, 0.9985, 0.5096, 0.9985, 0.5096, 0.989, 0.5096, 0.7513, 0.4256, 0.7513, 0.4237, 0.75, 0.5116, 0.75, 0.5096, 0.989, 0.4256, 0.989, 0.4237, 0.9875, 0.5116, 0.9875, 0.5116, 0.7619, 0.4237, 0.7619, 0.4256, 0.7606, 0.5096, 0.7606, 0.3869, 0.9985, 0.423, 0.9985, 0.4237, 1.0, 0.3864, 1.0, 0.4256, 0.989, 0.4251, 0.9985, 0.423, 0.9985, 0.423, 0.989, 0.4256, 0.7513, 0.4256, 0.7606, 0.423, 0.7606, 0.423, 0.7513, 0.375, 0.75, 0.3864, 0.75, 0.3864, 0.75, 0.375, 0.75, 0.3631, 0.75, 0.375, 0.75, 0.375, 0.75, 0.3631, 0.75, 0.3762, 0.7513, 0.3852, 0.7513, 0.3852, 0.7606, 0.3762, 0.7609, 0.3871, 0.7513, 0.423, 0.7513, 0.423, 0.7606, 0.3871, 0.7606, 0.3864, 0.75, 0.4237, 0.75, 0.4237, 0.75, 0.3864, 0.75, 0.6145, 0.989, 0.6235, 0.989, 0.6235, 0.9985, 0.6141, 0.9985, 0.8625, 0.75, 0.875, 0.75, 0.875, 0.75, 0.8625, 0.75, 0.625, 0.0, 0.6129, 0.0, 0.6129, 0.0, 0.625, 0.0, 0.5247, 0.989, 0.6117, 0.989, 0.6117, 0.9985, 0.5244, 0.9985, 0.6129, 0.0, 0.5234, 0.0, 0.5234, 0.0, 0.6129, 0.0, 0.6145, 0.7653, 0.6235, 0.7653, 0.6235, 0.9849, 0.6145, 0.984, 0.6369, 0.75, 0.8625, 0.75, 0.8625, 0.75, 0.6369, 0.75, 0.3762, 0.7653, 0.3852, 0.7653, 0.3852, 0.984, 0.3762, 0.9849, 0.1375, 0.75, 0.3631, 0.75, 0.3631, 0.75, 0.1375, 0.75, 0.625, 0.75, 0.6369, 0.75, 0.6369, 0.75, 0.625, 0.75, 0.6145, 0.7513, 0.6235, 0.7513, 0.6235, 0.7609, 0.6145, 0.7606, 0.3762, 0.989, 0.3852, 0.989, 0.3852, 0.9985, 0.3762, 0.9985, 0.3864, 0.0, 0.375, 0.0, 0.375, 0.0, 0.3864, 0.0, 0.125, 0.75, 0.1375, 0.75, 0.1375, 0.75, 0.125, 0.75, 0.3864, 0.9875, 0.4237, 0.9875, 0.4237, 0.9875, 0.3864, 0.9875, 0.3871, 0.989, 0.423, 0.989, 0.423, 0.9985, 0.3869, 0.9985, 0.3864, 0.7619, 0.3864, 0.9875, 0.3864, 0.9875, 0.3864, 0.7619, 0.6129, 0.75, 0.625, 0.75, 0.625, 0.75, 0.6129, 0.75, 0.4237, 0.7619, 0.3864, 0.7619, 0.3864, 0.7619, 0.4237, 0.7619, 0.5234, 0.0, 0.5116, 0.0, 0.5116, 0.0, 0.5234, 0.0, 0.5132, 0.989, 0.5218, 0.989, 0.5218, 0.9985, 0.5128, 0.9985, 0.5247, 0.7513, 0.6117, 0.7513, 0.6117, 0.7606, 0.5247, 0.7606, 0.5234, 0.75, 0.6129, 0.75, 0.6129, 0.75, 0.5234, 0.75, 0.5234, 0.9875, 0.6129, 0.9875, 0.6129, 0.9875, 0.5234, 0.9875, 0.6129, 0.9875, 0.6129, 0.7619, 0.6129, 0.7619, 0.6129, 0.9875, 0.6129, 0.7619, 0.5234, 0.7619, 0.5234, 0.7619, 0.6129, 0.7619, 0.4237, 0.75, 0.5116, 0.75, 0.5116, 0.75, 0.4237, 0.75, 0.4256, 0.7513, 0.5096, 0.7513, 0.5096, 0.7606, 0.4256, 0.7606, 0.4256, 0.989, 0.5096, 0.989, 0.5096, 0.9985, 0.4251, 0.9985, 0.4237, 0.9875, 0.5116, 0.9875, 0.5116, 0.9875, 0.4237, 0.9875, 0.5116, 0.7619, 0.4237, 0.7619, 0.4237, 0.7619, 0.5116, 0.7619, 0.4237, 0.0, 0.3864, 0.0, 0.3864, 0.0, 0.4237, 0.0, 0.5116, 0.0, 0.4237, 0.0, 0.4237, 0.0, 0.5116, 0.0, 0.5132, 0.7513, 0.5218, 0.7513, 0.5218, 0.7606, 0.5132, 0.7606, 0.5116, 0.75, 0.5234, 0.75, 0.5234, 0.75, 0.5116, 0.75, 0.5116, 0.9875, 0.5234, 0.9875, 0.5234, 0.9875, 0.5116, 0.9875, 0.5234, 0.7619, 0.5116, 0.7619, 0.5116, 0.7619, 0.5234, 0.7619, 0.625, 0.5, 0.7751, 0.5, 0.7751, 0.75, 0.625, 0.75, 0.125, 0.5, 0.2751, 0.5, 0.2751, 0.75, 0.125, 0.75, 0.375, 0.4899, 0.5251, 0.4899, 0.5251, 0.5, 0.375, 0.5, 0.375, 0.2413, 0.5251, 0.2413, 0.5251, 0.25, 0.375, 0.25, 0.375, 0.1269, 0.5251, 0.1269, 0.5251, 0.1605, 0.375, 0.1605, 0.375, 0.3044, 0.5251, 0.3044, 0.5251, 0.3395, 0.375, 0.3395, 0.375, 0.8769, 0.6239, 0.8769, 0.625, 0.9105, 0.375, 0.9105, 0.6437, 0.6259, 0.7481, 0.3731, 0.7145, 0.3395, 0.5685, 0.5895, 0.5251, 0.3044, 0.625, 0.3044, 0.625, 0.3395, 0.5251, 0.3395, 0.5251, 0.1269, 0.625, 0.1269, 0.625, 0.1605, 0.5251, 0.1605, 0.5251, 0.0, 0.625, 0.0, 0.625, 0.01007, 0.5251, 0.01007, 0.875, 0.75, 0.875, 0.5, 0.8649, 0.4899, 0.8558, 0.7399, 0.375, 0.75, 0.625, 0.75, 0.625, 0.7601, 0.375, 0.7601, 0.375, 0.0, 0.5251, 0.0, 0.5251, 0.01007, 0.375, 0.01007, 0.375, 0.4763, 0.5251, 0.4763, 0.5251, 0.4899, 0.375, 0.4899, 0.5251, 0.4763, 0.625, 0.4763, 0.625, 0.4899, 0.5251, 0.4899, 0.5251, 0.3896, 0.625, 0.3896, 0.625, 0.4763, 0.5251, 0.4763, 0.375, 0.3896, 0.5251, 0.3896, 0.5251, 0.4763, 0.375, 0.4763, 0.5251, 0.01007, 0.625, 0.01007, 0.625, 0.02366, 0.5251, 0.02366, 0.8558, 0.7399, 0.8649, 0.4899, 0.8513, 0.4763, 0.8298, 0.7263, 0.375, 0.7601, 0.625, 0.7601, 0.6206, 0.7737, 0.375, 0.7737, 0.375, 0.01007, 0.5251, 0.01007, 0.5251, 0.02366, 0.375, 0.02366, 0.375, 0.3395, 0.5251, 0.3395, 0.5251, 0.3731, 0.375, 0.3731, 0.5251, 0.3395, 0.625, 0.3395, 0.625, 0.3731, 0.5251, 0.3731, 0.5251, 0.1104, 0.625, 0.1104, 0.625, 0.1269, 0.5251, 0.1269, 0.6734, 0.6419, 0.7646, 0.3896, 0.7481, 0.3731, 0.6437, 0.6259, 0.375, 0.8604, 0.6256, 0.8604, 0.6239, 0.8769, 0.375, 0.8769, 0.375, 0.1104, 0.5251, 0.1104, 0.5251, 0.1269, 0.375, 0.1269, 0.375, 0.02366, 0.5251, 0.02366, 0.5251, 0.1104, 0.375, 0.1104, 0.375, 0.7737, 0.6206, 0.7737, 0.6256, 0.8604, 0.375, 0.8604, 0.8298, 0.7263, 0.8513, 0.4763, 0.7646, 0.3896, 0.6734, 0.6419, 0.5251, 0.02366, 0.625, 0.02366, 0.625, 0.1104, 0.5251, 0.1104, 0.375, 0.3731, 0.5251, 0.3731, 0.5251, 0.3896, 0.375, 0.3896, 0.5251, 0.3731, 0.625, 0.3731, 0.625, 0.3896, 0.5251, 0.3896, 0.5251, 0.2645, 0.625, 0.2645, 0.625, 0.2797, 0.5251, 0.2797, 0.375, 0.2645, 0.5251, 0.2645, 0.5251, 0.2797, 0.375, 0.2797, 0.375, 0.1956, 0.5251, 0.1956, 0.5251, 0.2203, 0.375, 0.2203, 0.375, 0.9456, 0.625, 0.9456, 0.625, 0.9703, 0.375, 0.9703, 0.4926, 0.5544, 0.6763, 0.3052, 0.6547, 0.2797, 0.4392, 0.5297, 0.5251, 0.1956, 0.625, 0.1956, 0.625, 0.2203, 0.5251, 0.2203, 0.5251, 0.1605, 0.625, 0.1605, 0.625, 0.1956, 0.5251, 0.1956, 0.5685, 0.5895, 0.7145, 0.3395, 0.6763, 0.3052, 0.4926, 0.5544, 0.375, 0.9105, 0.625, 0.9105, 0.625, 0.9456, 0.375, 0.9456, 0.375, 0.1605, 0.5251, 0.1605, 0.5251, 0.1956, 0.375, 0.1956, 0.5251, 0.2797, 0.625, 0.2797, 0.625, 0.3044, 0.5251, 0.3044, 0.375, 0.2797, 0.5251, 0.2797, 0.5251, 0.3044, 0.375, 0.3044, 0.375, 0.25, 0.5251, 0.25, 0.5251, 0.2587, 0.375, 0.2587, 0.5251, 0.25, 0.625, 0.25, 0.625, 0.2587, 0.5251, 0.2587, 0.375, 0.2355, 0.5251, 0.2355, 0.5251, 0.2413, 0.375, 0.2413, 0.375, 0.9855, 0.625, 0.9855, 0.625, 0.9913, 0.375, 0.9913, 0.4065, 0.5145, 0.6364, 0.266, 0.6337, 0.2587, 0.3938, 0.5087, 0.5251, 0.2355, 0.625, 0.2355, 0.625, 0.2413, 0.5251, 0.2413, 0.5251, 0.2203, 0.625, 0.2203, 0.625, 0.2355, 0.5251, 0.2355, 0.4392, 0.5297, 0.6547, 0.2797, 0.6364, 0.266, 0.4065, 0.5145, 0.375, 0.9703, 0.625, 0.9703, 0.625, 0.9855, 0.375, 0.9855, 0.375, 0.2203, 0.5251, 0.2203, 0.5251, 0.2355, 0.375, 0.2355, 0.375, 0.2587, 0.5251, 0.2587, 0.5251, 0.2645, 0.375, 0.2645, 0.5251, 0.2587, 0.625, 0.2587, 0.625, 0.2645, 0.5251, 0.2645])
me_cube.materials.append(mat_material)
me_cube.use_mirror_vertex_groups = False
me_cube.update()

# ---- objects
ob_cube = bpy.data.objects.new('Cube', me_cube)

# ---- transforms, parenting, visibility, modifiers, constraints
ob_cube.location = (0.0, 0.0, 0.0)
ob_cube.lock_rotations_4d = False
ob_cube.empty_display_type = 'ARROWS'
ob_cube.lineart.crease_threshold = 0.0

# ---- collection membership
col_collection.objects.link(ob_cube)

# ---- scene / render settings (as saved in the file)
scene.frame_start = 1; scene.frame_end = 250; scene.frame_set(152)
scene.render.engine = 'BLENDER_EEVEE_NEXT'
scene.render.bake_bias = 0.0
scene.render.bake_samples = 0
scene.cycles.sampling_pattern = 'TABULATED_SOBOL'
scene.eevee.use_volume_custom_range = False
bpy.context.view_layer.update()

# ---- added for rendering (the .blend has no active camera and no usable light): camera, sun
cam_auto = bpy.data.cameras.new('AutoCamera')
cam_auto.lens = 50.0
cam_auto.sensor_width = 36.0
cam_auto.clip_end = 1068.52
ob_auto_camera = bpy.data.objects.new('AutoCamera', cam_auto)
scene.collection.objects.link(ob_auto_camera)
ob_auto_camera.location = (47.726, -64.2155, 44.6091)
ob_auto_camera.rotation_euler = (1.09748, -7.21219e-08, 0.694738)
scene.camera = ob_auto_camera
light_auto_sun = bpy.data.lights.new('AutoSun', 'SUN')
light_auto_sun.energy = 3.0
light_auto_sun.angle = 0.0523599
ob_auto_sun = bpy.data.objects.new('AutoSun', light_auto_sun)
scene.collection.objects.link(ob_auto_sun)
ob_auto_sun.rotation_euler = (0.872665, 0.174533, 0.523599)
bpy.context.view_layer.update()
